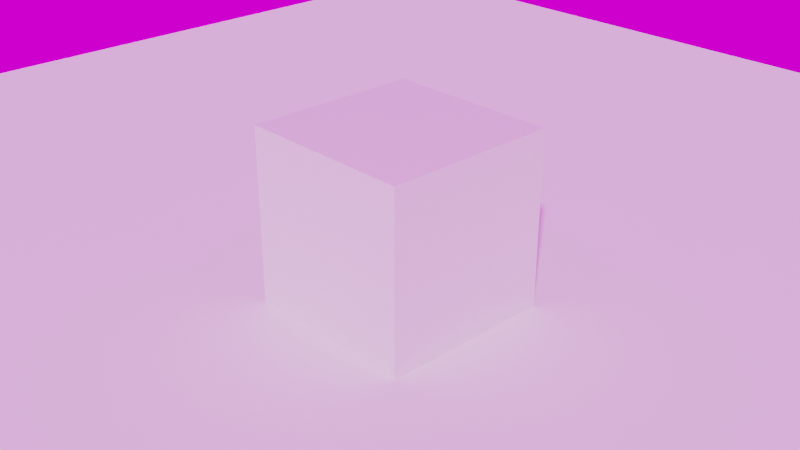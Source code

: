 # Source: vdbtest.blend  (saved by Blender 3.0.42; exported with 4.5.12 LTS)
import bpy
from mathutils import Matrix  # noqa: F401  (used for matrix-valued properties, if any)

bpy.ops.wm.read_factory_settings(use_empty=True)
scene = bpy.context.scene
scene.name = 'Scene'

# ---- collections
col_collection = bpy.data.collections.new('Collection'); scene.collection.children.link(col_collection)
col_mesh = bpy.data.collections.new('Mesh'); scene.collection.children.link(col_mesh)
col_rig = bpy.data.collections.new('Rig'); scene.collection.children.link(col_rig)
col_collision = bpy.data.collections.new('Collision'); scene.collection.children.link(col_collision)
col_extras = bpy.data.collections.new('Extras'); scene.collection.children.link(col_extras)

# ---- images (referenced by path relative to the original .blend; pixels are not part of the script)
import os
ASSET_DIR = os.environ.get("B2B_ASSET_DIR", "")  # directory of the original .blend (textures are referenced by path, not embedded)
HERE = os.path.dirname(os.path.abspath(__file__))  # packed textures are extracted next to this script under _unpacked/

def load_image(name, relpath, width, height, colorspace="sRGB"):
    """Load a texture the original file referenced (path relative to the .blend, or extracted next to this script)."""
    p = next((c for c in (os.path.join(HERE, relpath), os.path.join(ASSET_DIR, relpath)) if relpath and os.path.exists(c)), "")
    if p:
        img = bpy.data.images.load(p, check_existing=True)
        img.name = name
    else:  # same state as the original file: an image datablock whose file is absent (Cycles renders it pink)
        img = bpy.data.images.new(name, width, height)
        img.source = "FILE"
        img.filepath = "//" + (relpath or name)
    img.colorspace_settings.name = colorspace
    return img
img_small_rural_road_4k_hdr = load_image('small_rural_road_4k.hdr', 'small_rural_road_4k.hdr', 1024, 1024, 'Linear Rec.709')

# ---- materials (node trees are filled in below, after node groups)
mat_material = bpy.data.materials.new('Material')
mat_material.alpha_threshold = 0.0
mat_material.line_color = (0.0, 0.0, 0.0, 1.0)
mat_material_001 = bpy.data.materials.new('Material.001')

# ---- material node trees
mat_material.use_nodes = True; mat_material.node_tree.nodes.clear()
_N = mat_material.node_tree.nodes; _L = mat_material.node_tree.links
n0 = _N.new('ShaderNodeOutputMaterial'); n0.name = 'Material Output'; n0.location = (300, 300)
n1 = _N.new('ShaderNodeBsdfPrincipled'); n1.name = 'Principled BSDF'; n1.location = (10, 300)
n1.distribution = 'GGX'
n1.subsurface_method = 'BURLEY'
n1.inputs[2].default_value = 0.4
n1.inputs[3].default_value = 1.45
n1.inputs[27].default_value = (0.0, 0.0, 0.0, 1.0)
n1.inputs[28].default_value = 1.0
_L.new(n1.outputs[0], n0.inputs[0])
n0.is_active_output = True
mat_material_001.use_nodes = True; mat_material_001.node_tree.nodes.clear()
_N = mat_material_001.node_tree.nodes; _L = mat_material_001.node_tree.links
n0 = _N.new('ShaderNodeMath'); n0.name = 'Math.004'; n0.location = (400, 200)
n0.operation = 'MULTIPLY'
n1 = _N.new('ShaderNodeAttribute'); n1.name = 'Attribute.001'; n1.location = (-480, -20)
n1.attribute_name = 'VelocityVectorY'
n2 = _N.new('ShaderNodeVectorMath'); n2.name = 'Vector Math'; n2.location = (-260, 140)
n3 = _N.new('ShaderNodeAttribute'); n3.name = 'Attribute'; n3.location = (-480, 200)
n3.attribute_name = 'VelocityVectorX'
n4 = _N.new('NodeReroute'); n4.name = 'Reroute.001'; n4.location = (-32, 113)
n4.width = 16
n4.socket_idname = 'NodeSocketVector'
n5 = _N.new('NodeReroute'); n5.name = 'Reroute'; n5.location = (360, 420)
n5.width = 16
n6 = _N.new('ShaderNodeValToRGB'); n6.name = 'ColorRamp'; n6.location = (640, 120)
while len(n6.color_ramp.elements) > 1: n6.color_ramp.elements.remove(n6.color_ramp.elements[-1])
n6.color_ramp.elements[0].position = 0.03636; n6.color_ramp.elements[0].color = (0.2416, 0.29, 0.7486, 1.0)
_e = n6.color_ramp.elements.new(1.0); _e.color = (0.0, 1.0, 0.9438, 1.0)
n7 = _N.new('NodeReroute'); n7.name = 'Reroute.003'; n7.location = (943, 87)
n7.width = 16
n8 = _N.new('ShaderNodeMath'); n8.name = 'Math.003'; n8.location = (1160, 300)
n8.operation = 'MULTIPLY'
n9 = _N.new('ShaderNodeMath'); n9.name = 'Math.002'; n9.location = (1020, 80)
n9.operation = 'GREATER_THAN'
n9.inputs[1].default_value = 0.3162
n10 = _N.new('ShaderNodeMapRange'); n10.name = 'Map Range'; n10.location = (1520, 40)
n10.width = 118
n10.clamp = False
n10.inputs[1].default_value = 0.8
n10.inputs[2].default_value = 1.3
n11 = _N.new('ShaderNodeMath'); n11.name = 'Math.005'; n11.location = (1300, 20)
n11.operation = 'POWER'
n11.inputs[1].default_value = 26.6
n12 = _N.new('ShaderNodeAttribute'); n12.name = 'Attribute.002'; n12.location = (-481, 560)
n12.attribute_name = 'Density'
n13 = _N.new('ShaderNodeValToRGB'); n13.name = 'ColorRamp.001'; n13.location = (-280, 980)
n13.width = 238
while len(n13.color_ramp.elements) > 1: n13.color_ramp.elements.remove(n13.color_ramp.elements[-1])
n13.color_ramp.elements[0].position = 0.0; n13.color_ramp.elements[0].color = (0.0, 0.0, 0.0, 1.0)
_e = n13.color_ramp.elements.new(1.0); _e.color = (1.0, 1.0, 1.0, 1.0)
n14 = _N.new('ShaderNodeVolumePrincipled'); n14.name = 'Principled Volume'; n14.location = (2040, 320)
n14.inputs[0].default_value = (0.07427, 0.2094, 0.5, 1.0)
n14.inputs[3].default_value = 'Density'
n14.inputs[4].default_value = -0.1455
n14.inputs[6].default_value = 239.9
n14.inputs[10].default_value = 1613.0
n14.inputs[11].default_value = ''
n15 = _N.new('ShaderNodeMath'); n15.name = 'Math.001'; n15.location = (1820, 280)
n15.operation = 'MULTIPLY'
n15.inputs[1].default_value = 133.0
n16 = _N.new('ShaderNodeValToRGB'); n16.name = 'ColorRamp.002'; n16.location = (1720, 80)
n16.color_ramp.interpolation = 'CONSTANT'
while len(n16.color_ramp.elements) > 1: n16.color_ramp.elements.remove(n16.color_ramp.elements[-1])
n16.color_ramp.elements[0].position = 0.009091; n16.color_ramp.elements[0].color = (1.0, 0.0, 0.06519, 1.0)
_e = n16.color_ramp.elements.new(0.35); _e.color = (0.0, 0.6667, 1.0, 1.0)
_e = n16.color_ramp.elements.new(0.75); _e.color = (1.0, 0.1275, 0.3557, 1.0)
n17 = _N.new('ShaderNodeOutputMaterial'); n17.name = 'Material Output'; n17.location = (2377, 300)
n18 = _N.new('ShaderNodeValToRGB'); n18.name = 'ColorRamp.003'; n18.location = (1560, 520)
while len(n18.color_ramp.elements) > 1: n18.color_ramp.elements.remove(n18.color_ramp.elements[-1])
n18.color_ramp.elements[0].position = 0.5955; n18.color_ramp.elements[0].color = (0.0, 0.0, 0.0, 1.0)
_e = n18.color_ramp.elements.new(1.0); _e.color = (0.4357, 0.5524, 0.7864, 1.0)
_L.new(n5.outputs[0], n15.inputs[0])
_L.new(n6.outputs[0], n7.inputs[0])
_L.new(n4.outputs[0], n0.inputs[0])
_L.new(n9.outputs[0], n8.inputs[1])
_L.new(n7.outputs[0], n9.inputs[0])
_L.new(n0.outputs[0], n6.inputs[0])
_L.new(n5.outputs[0], n0.inputs[1])
_L.new(n1.outputs[1], n2.inputs[1])
_L.new(n3.outputs[1], n2.inputs[0])
_L.new(n10.outputs[0], n16.inputs[0])
_L.new(n2.outputs[0], n4.inputs[0])
_L.new(n12.outputs[2], n13.inputs[0])
_L.new(n11.outputs[0], n10.inputs[0])
_L.new(n13.outputs[0], n5.inputs[0])
_L.new(n5.outputs[0], n11.inputs[0])
_L.new(n12.outputs[0], n18.inputs[0])
_L.new(n12.outputs[2], n8.inputs[0])
_L.new(n15.outputs[0], n14.inputs[2])
_L.new(n16.outputs[0], n14.inputs[7])
_L.new(n14.outputs[0], n17.inputs[1])
_L.new(n18.outputs[0], n17.inputs[0])
n17.is_active_output = True

# ---- world
world_world = bpy.data.worlds.new('World'); scene.world = world_world
world_world.use_nodes = True; world_world.node_tree.nodes.clear()
_N = world_world.node_tree.nodes; _L = world_world.node_tree.links
n0 = _N.new('ShaderNodeOutputWorld'); n0.name = 'World Output'; n0.location = (300, 300)
n1 = _N.new('ShaderNodeBackground'); n1.name = 'Background'; n1.location = (10, 300)
n2 = _N.new('ShaderNodeTexEnvironment'); n2.name = 'Environment Texture'; n2.location = (-408, 278)
n2.image = img_small_rural_road_4k_hdr
_L.new(n1.outputs[0], n0.inputs[0])
_L.new(n2.outputs[0], n1.inputs[0])
n0.is_active_output = True
world_world.color = (0.05088, 0.05088, 0.05088)
world_world.use_sun_shadow = False
world_world.sun_shadow_jitter_overblur = 0.0

# ---- cameras
cam_camera = bpy.data.cameras.new('Camera')
cam_camera.clip_end = 100.0
cam_camera.ortho_scale = 7.314

# ---- meshes
me_cube = bpy.data.meshes.new('Cube')
me_cube.from_pydata([(1.0, 1.0, 1.0), (1.0, 1.0, -1.0), (1.0, -1.0, 1.0), (1.0, -1.0, -1.0), (-1.0, 1.0, 1.0), (-1.0, 1.0, -1.0), (-1.0, -1.0, 1.0), (-1.0, -1.0, -1.0)], [], [(0, 4, 6, 2), (3, 2, 6, 7), (7, 6, 4, 5), (5, 1, 3, 7), (1, 0, 2, 3), (5, 4, 0, 1)])
_uv = me_cube.uv_layers.new(name='UVMap')
_uv.uv.foreach_set('vector', [0.625, 0.5, 0.875, 0.5, 0.875, 0.75, 0.625, 0.75, 0.375, 0.75, 0.625, 0.75, 0.625, 1.0, 0.375, 1.0, 0.375, 0.0, 0.625, 0.0, 0.625, 0.25, 0.375, 0.25, 0.125, 0.5, 0.375, 0.5, 0.375, 0.75, 0.125, 0.75, 0.375, 0.5, 0.625, 0.5, 0.625, 0.75, 0.375, 0.75, 0.375, 0.25, 0.625, 0.25, 0.625, 0.5, 0.375, 0.5])
me_cube.materials.append(mat_material)
me_cube.use_remesh_preserve_volume = False
me_cube.use_remesh_preserve_attributes = False
me_cube.use_mirror_vertex_groups = False
me_cube.update()
me_plane = bpy.data.meshes.new('Plane')
me_plane.from_pydata([(-1.0, -1.0, 0.0), (1.0, -1.0, 0.0), (-1.0, 1.0, 0.0), (1.0, 1.0, 0.0)], [], [(0, 1, 3, 2)])
_uv = me_plane.uv_layers.new(name='UVMap')
_uv.uv.foreach_set('vector', [0.0, 0.0, 1.0, 0.0, 1.0, 1.0, 0.0, 1.0])
me_plane.use_remesh_fix_poles = True
me_plane.use_remesh_preserve_attributes = False
me_plane.update()

# ---- objects
ob_cube = bpy.data.objects.new('Cube', me_cube)
ob_camera = bpy.data.objects.new('Camera', cam_camera)
ob_floor = bpy.data.objects.new('Floor', me_plane)
ob_fluidsim0 = bpy.data.objects.new('FluidSim0', None)

# ---- transforms, parenting, visibility, modifiers, constraints
ob_cube.location = (0.0, 0.0, 0.0)
ob_cube.lock_rotations_4d = False
ob_cube.empty_display_type = 'ARROWS'
ob_cube.lineart.crease_threshold = 0.0
ob_camera.location = (7.359, -6.926, 4.958)
ob_camera.rotation_euler = (1.109, 0.0, 0.8149)
ob_camera.lock_rotations_4d = False
ob_camera.empty_display_type = 'ARROWS'
ob_camera.color = (0.0, 0.0, 0.0, 0.0)
ob_camera.display_type = 'WIRE'
ob_camera.lineart.crease_threshold = 0.0
ob_floor.location = (0.0, 0.0, -1.0)
ob_floor.scale = (10.0, 10.0, 10.0)
ob_fluidsim0.location = (-89.0, -1.695, 0.5385)
ob_fluidsim0.scale = (1.0, 1.0, -12.01)
ob_fluidsim0.empty_image_offset = (0.0, 0.0)

# ---- collection membership
col_collection.objects.link(ob_cube)
col_collection.objects.link(ob_camera)
col_collection.objects.link(ob_floor)
col_collection.objects.link(ob_fluidsim0)

# ---- scene / render settings (as saved in the file)
scene.camera = ob_camera
scene.frame_start = 1; scene.frame_end = 250; scene.frame_set(70)
scene.render.engine = 'CYCLES'
scene.render.image_settings.color_depth = '16'
scene.render.fps = 60
scene.render.film_transparent = True
scene.render.use_border = True
scene.cycles.sampling_pattern = 'TABULATED_SOBOL'
scene.cycles.use_light_tree = False
scene.cycles.diffuse_bounces = 6
scene.cycles.transmission_bounces = 4
scene.cycles.volume_bounces = 2
scene.cycles.transparent_max_bounces = 4
scene.cycles.film_transparent_glass = True
scene.cycles.pixel_filter_type = 'GAUSSIAN'
scene.eevee.volumetric_end = 1100.0
scene.eevee.volumetric_tile_size = '2'
scene.eevee.use_raytracing = True
scene.view_settings.view_transform = 'Filmic'
bpy.context.view_layer.update()

# ---- added for rendering (the .blend has no usable light): sun
light_auto_sun = bpy.data.lights.new('AutoSun', 'SUN')
light_auto_sun.energy = 3.0
light_auto_sun.angle = 0.0523599
ob_auto_sun = bpy.data.objects.new('AutoSun', light_auto_sun)
scene.collection.objects.link(ob_auto_sun)
ob_auto_sun.rotation_euler = (0.872665, 0.174533, 0.523599)
bpy.context.view_layer.update()
